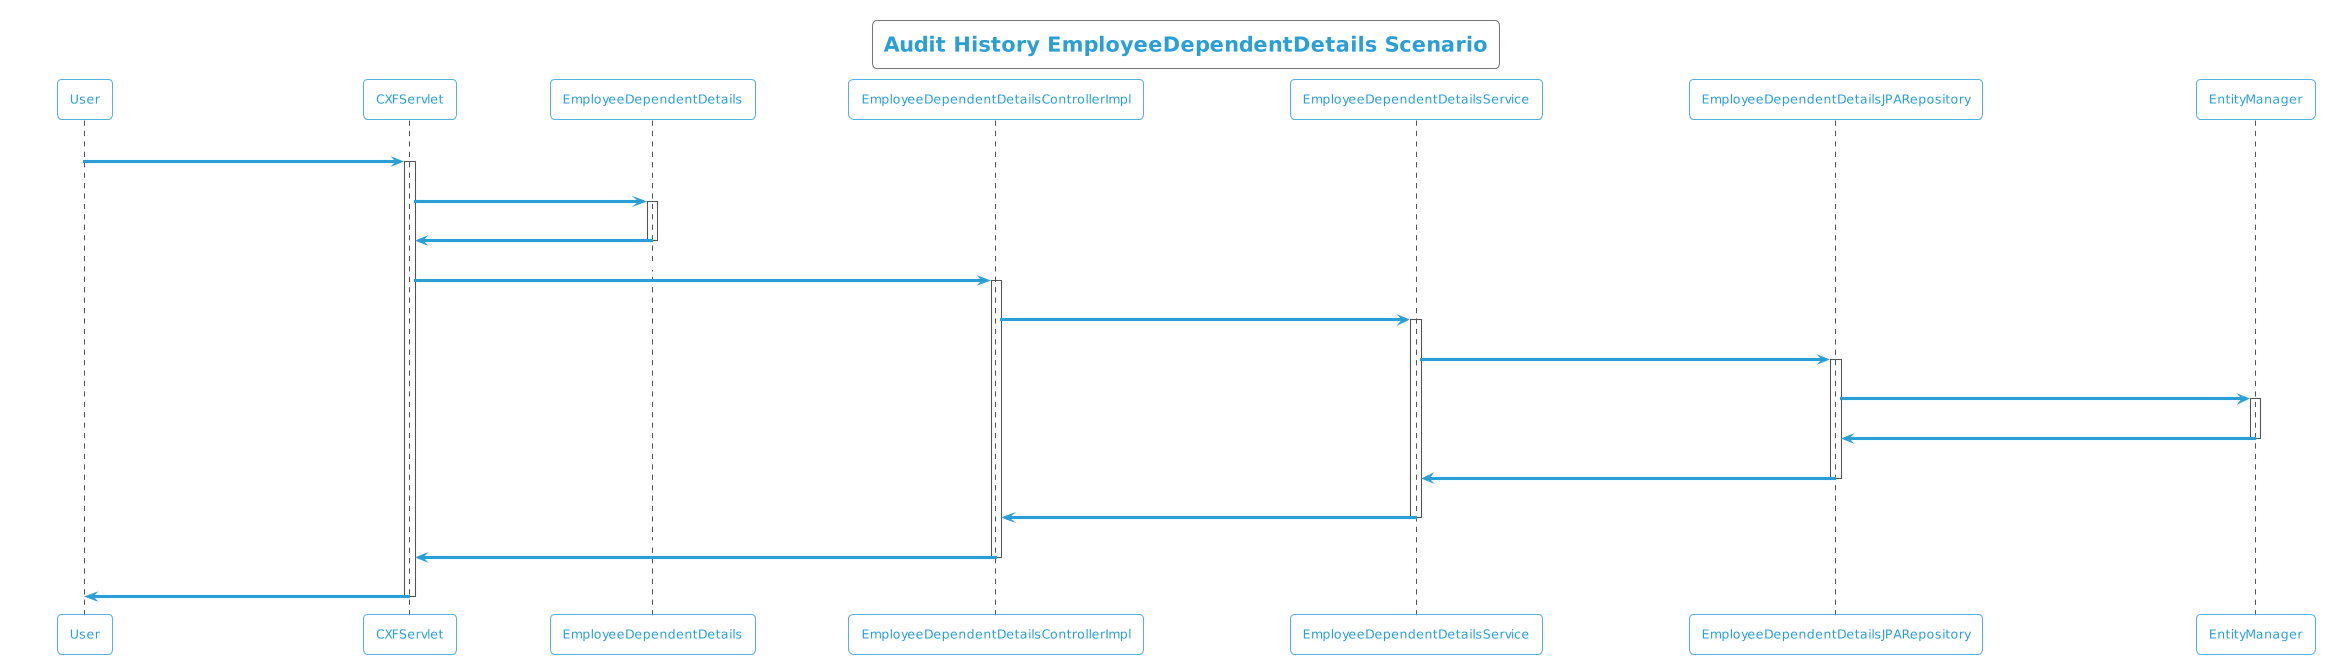

The diagram above was rendered by PlantUML. Its source (embedded in the PNG):
@startuml
!theme cyborg-outline
title Audit History EmployeeDependentDetails Scenario
participant User
User -> CXFServlet: GET, EmployeeDependentDetails
activate CXFServlet
CXFServlet -> EmployeeDependentDetails: << auditHistory >>
activate EmployeeDependentDetails
EmployeeDependentDetails -> CXFServlet: << instance >>
deactivate EmployeeDependentDetails
CXFServlet -> EmployeeDependentDetailsControllerImpl: auditHistory(:EmployeeDependentDetails)
activate EmployeeDependentDetailsControllerImpl
EmployeeDependentDetailsControllerImpl -> EmployeeDependentDetailsService: auditHistory(:EmployeeDependentDetails)
activate EmployeeDependentDetailsService
EmployeeDependentDetailsService -> EmployeeDependentDetailsJPARepository: auditHistory(:EmployeeDependentDetails)
activate EmployeeDependentDetailsJPARepository
EmployeeDependentDetailsJPARepository -> EntityManager: response(:int,Integer,Integer)
activate EntityManager
EntityManager -> EmployeeDependentDetailsJPARepository: << persisted EmployeeDependentDetailsAuditHistory >>
deactivate EntityManager
EmployeeDependentDetailsJPARepository -> EmployeeDependentDetailsService: << persisted EmployeeDependentDetailsAuditHistory >>
deactivate EmployeeDependentDetailsJPARepository
EmployeeDependentDetailsService -> EmployeeDependentDetailsControllerImpl: << persisted EmployeeDependentDetailsAuditHistory >>
deactivate EmployeeDependentDetailsService
EmployeeDependentDetailsControllerImpl -> CXFServlet: << persisted EmployeeDependentDetailsAuditHistory >>
deactivate EmployeeDependentDetailsControllerImpl
CXFServlet -> User: marshalled EmployeeDependentDetails XML
deactivate CXFServlet
@enduml